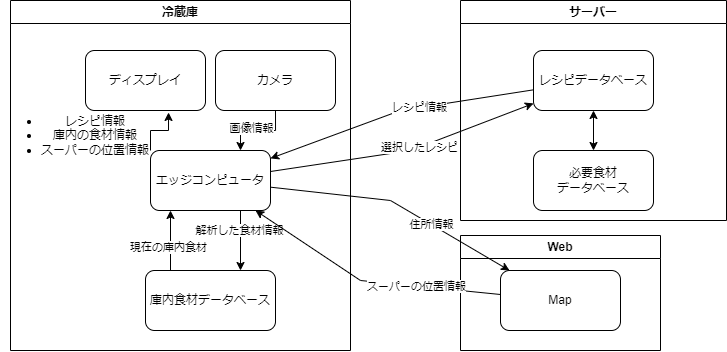

The diagram above was exported from draw.io. Its source (the exported page's mxGraphModel, read from the mxfile embedded in the PNG):
<mxGraphModel dx="890" dy="360" grid="1" gridSize="10" guides="1" tooltips="1" connect="1" arrows="1" fold="1" page="1" pageScale="1" pageWidth="827" pageHeight="1169" math="0" shadow="0">
  <root>
    <mxCell id="0" />
    <mxCell id="1" parent="0" />
    <mxCell id="Krixf0nRT2LZ13fn-qIF-26" value="Web" style="swimlane;whiteSpace=wrap;html=1;" vertex="1" parent="1">
      <mxGeometry x="470" y="385" width="200" height="115" as="geometry" />
    </mxCell>
    <mxCell id="Krixf0nRT2LZ13fn-qIF-7" value="Map" style="rounded=1;whiteSpace=wrap;html=1;" vertex="1" parent="Krixf0nRT2LZ13fn-qIF-26">
      <mxGeometry x="40" y="35" width="120" height="60" as="geometry" />
    </mxCell>
    <mxCell id="4Rlu3Jl4uCgVcVBPY5rC-9" value="冷蔵庫" style="swimlane;whiteSpace=wrap;html=1;" parent="1" vertex="1">
      <mxGeometry x="20" y="150" width="340" height="350" as="geometry" />
    </mxCell>
    <mxCell id="xRWFkzTXL-ntxL9zgmEp-1" style="edgeStyle=orthogonalEdgeStyle;rounded=0;orthogonalLoop=1;jettySize=auto;html=1;exitX=0;exitY=0;exitDx=0;exitDy=0;entryX=0.692;entryY=1.033;entryDx=0;entryDy=0;entryPerimeter=0;" parent="4Rlu3Jl4uCgVcVBPY5rC-9" source="4Rlu3Jl4uCgVcVBPY5rC-4" target="4Rlu3Jl4uCgVcVBPY5rC-2" edge="1">
      <mxGeometry relative="1" as="geometry" />
    </mxCell>
    <mxCell id="4Rlu3Jl4uCgVcVBPY5rC-4" value="エッジコンピュータ" style="rounded=1;whiteSpace=wrap;html=1;" parent="4Rlu3Jl4uCgVcVBPY5rC-9" vertex="1">
      <mxGeometry x="140" y="150" width="120" height="60" as="geometry" />
    </mxCell>
    <mxCell id="4Rlu3Jl4uCgVcVBPY5rC-2" value="ディスプレイ&lt;span style=&quot;color: rgba(0, 0, 0, 0); font-family: monospace; font-size: 0px; text-align: start; text-wrap: nowrap;&quot;&gt;%3CmxGraphModel%3E%3Croot%3E%3CmxCell%20id%3D%220%22%2F%3E%3CmxCell%20id%3D%221%22%20parent%3D%220%22%2F%3E%3CmxCell%20id%3D%222%22%20value%3D%22%E5%86%B7%E8%94%B5%E5%BA%AB%22%20style%3D%22rounded%3D1%3BwhiteSpace%3Dwrap%3Bhtml%3D1%3B%22%20vertex%3D%221%22%20parent%3D%221%22%3E%3CmxGeometry%20x%3D%22130%22%20y%3D%2290%22%20width%3D%22120%22%20height%3D%2260%22%20as%3D%22geometry%22%2F%3E%3C%2FmxCell%3E%3C%2Froot%3E%3C%2FmxGraphModel%3E&lt;br&gt;&lt;/span&gt;" style="rounded=1;whiteSpace=wrap;html=1;" parent="4Rlu3Jl4uCgVcVBPY5rC-9" vertex="1">
      <mxGeometry x="75" y="50" width="120" height="60" as="geometry" />
    </mxCell>
    <mxCell id="4Rlu3Jl4uCgVcVBPY5rC-28" style="edgeStyle=orthogonalEdgeStyle;rounded=0;orthogonalLoop=1;jettySize=auto;html=1;exitX=0.5;exitY=1;exitDx=0;exitDy=0;entryX=0.75;entryY=0;entryDx=0;entryDy=0;" parent="4Rlu3Jl4uCgVcVBPY5rC-9" source="4Rlu3Jl4uCgVcVBPY5rC-3" target="4Rlu3Jl4uCgVcVBPY5rC-4" edge="1">
      <mxGeometry relative="1" as="geometry" />
    </mxCell>
    <mxCell id="Krixf0nRT2LZ13fn-qIF-18" value="画像情報" style="edgeLabel;html=1;align=center;verticalAlign=middle;resizable=0;points=[];" connectable="0" vertex="1" parent="4Rlu3Jl4uCgVcVBPY5rC-28">
      <mxGeometry x="0.1898" y="-2" relative="1" as="geometry">
        <mxPoint as="offset" />
      </mxGeometry>
    </mxCell>
    <mxCell id="4Rlu3Jl4uCgVcVBPY5rC-3" value="カメラ" style="rounded=1;whiteSpace=wrap;html=1;" parent="4Rlu3Jl4uCgVcVBPY5rC-9" vertex="1">
      <mxGeometry x="205" y="50" width="120" height="60" as="geometry" />
    </mxCell>
    <mxCell id="whJaB5-5vDP7bJtfIs1R-2" value="庫内食材データベース" style="rounded=1;whiteSpace=wrap;html=1;" vertex="1" parent="4Rlu3Jl4uCgVcVBPY5rC-9">
      <mxGeometry x="135" y="270" width="130" height="60" as="geometry" />
    </mxCell>
    <mxCell id="Krixf0nRT2LZ13fn-qIF-1" value="" style="endArrow=classic;html=1;rounded=0;" edge="1" parent="4Rlu3Jl4uCgVcVBPY5rC-9">
      <mxGeometry width="50" height="50" relative="1" as="geometry">
        <mxPoint x="230" y="210" as="sourcePoint" />
        <mxPoint x="230" y="270" as="targetPoint" />
      </mxGeometry>
    </mxCell>
    <mxCell id="Krixf0nRT2LZ13fn-qIF-16" value="解析した食材情報" style="edgeLabel;html=1;align=center;verticalAlign=middle;resizable=0;points=[];" connectable="0" vertex="1" parent="Krixf0nRT2LZ13fn-qIF-1">
      <mxGeometry x="0.0905" y="-1" relative="1" as="geometry">
        <mxPoint y="-13" as="offset" />
      </mxGeometry>
    </mxCell>
    <mxCell id="Krixf0nRT2LZ13fn-qIF-2" value="" style="endArrow=classic;html=1;rounded=0;" edge="1" parent="4Rlu3Jl4uCgVcVBPY5rC-9">
      <mxGeometry width="50" height="50" relative="1" as="geometry">
        <mxPoint x="160" y="270" as="sourcePoint" />
        <mxPoint x="160" y="210" as="targetPoint" />
      </mxGeometry>
    </mxCell>
    <mxCell id="Krixf0nRT2LZ13fn-qIF-17" value="現在の庫内食材" style="edgeLabel;html=1;align=center;verticalAlign=middle;resizable=0;points=[];" connectable="0" vertex="1" parent="Krixf0nRT2LZ13fn-qIF-2">
      <mxGeometry x="-0.2238" y="2" relative="1" as="geometry">
        <mxPoint as="offset" />
      </mxGeometry>
    </mxCell>
    <mxCell id="Krixf0nRT2LZ13fn-qIF-21" value="&lt;ul&gt;&lt;li&gt;レシピ情報&lt;/li&gt;&lt;li&gt;庫内の食材情報&lt;/li&gt;&lt;li&gt;スーパーの位置情報&lt;/li&gt;&lt;/ul&gt;" style="text;html=1;align=center;verticalAlign=middle;whiteSpace=wrap;rounded=0;" vertex="1" parent="4Rlu3Jl4uCgVcVBPY5rC-9">
      <mxGeometry x="-10" y="120" width="150" height="30" as="geometry" />
    </mxCell>
    <mxCell id="4Rlu3Jl4uCgVcVBPY5rC-11" value="サーバー" style="swimlane;whiteSpace=wrap;html=1;" parent="1" vertex="1">
      <mxGeometry x="470" y="150" width="266" height="220" as="geometry" />
    </mxCell>
    <mxCell id="4Rlu3Jl4uCgVcVBPY5rC-14" value="レシピデータベース" style="rounded=1;whiteSpace=wrap;html=1;" parent="4Rlu3Jl4uCgVcVBPY5rC-11" vertex="1">
      <mxGeometry x="73" y="50" width="120" height="60" as="geometry" />
    </mxCell>
    <mxCell id="Krixf0nRT2LZ13fn-qIF-3" value="必要食材&lt;div&gt;データベース&lt;/div&gt;" style="rounded=1;whiteSpace=wrap;html=1;" vertex="1" parent="4Rlu3Jl4uCgVcVBPY5rC-11">
      <mxGeometry x="73" y="150" width="120" height="60" as="geometry" />
    </mxCell>
    <mxCell id="Krixf0nRT2LZ13fn-qIF-5" value="" style="endArrow=classic;startArrow=classic;html=1;rounded=0;" edge="1" parent="4Rlu3Jl4uCgVcVBPY5rC-11" source="Krixf0nRT2LZ13fn-qIF-3" target="4Rlu3Jl4uCgVcVBPY5rC-14">
      <mxGeometry width="50" height="50" relative="1" as="geometry">
        <mxPoint x="30" y="180" as="sourcePoint" />
        <mxPoint x="80" y="130" as="targetPoint" />
      </mxGeometry>
    </mxCell>
    <mxCell id="Krixf0nRT2LZ13fn-qIF-4" value="" style="endArrow=classic;html=1;rounded=0;" edge="1" parent="1" source="4Rlu3Jl4uCgVcVBPY5rC-4" target="4Rlu3Jl4uCgVcVBPY5rC-14">
      <mxGeometry width="50" height="50" relative="1" as="geometry">
        <mxPoint x="390" y="340" as="sourcePoint" />
        <mxPoint x="440" y="290" as="targetPoint" />
        <Array as="points">
          <mxPoint x="420" y="300" />
        </Array>
      </mxGeometry>
    </mxCell>
    <mxCell id="Krixf0nRT2LZ13fn-qIF-14" value="選択したレシピ" style="edgeLabel;html=1;align=center;verticalAlign=middle;resizable=0;points=[];" connectable="0" vertex="1" parent="Krixf0nRT2LZ13fn-qIF-4">
      <mxGeometry x="0.1023" relative="1" as="geometry">
        <mxPoint as="offset" />
      </mxGeometry>
    </mxCell>
    <mxCell id="Krixf0nRT2LZ13fn-qIF-8" value="" style="endArrow=classic;html=1;rounded=0;" edge="1" parent="1" source="Krixf0nRT2LZ13fn-qIF-7" target="4Rlu3Jl4uCgVcVBPY5rC-4">
      <mxGeometry width="50" height="50" relative="1" as="geometry">
        <mxPoint x="480" y="500" as="sourcePoint" />
        <mxPoint x="530" y="450" as="targetPoint" />
        <Array as="points">
          <mxPoint x="370" y="430" />
        </Array>
      </mxGeometry>
    </mxCell>
    <mxCell id="Krixf0nRT2LZ13fn-qIF-12" value="スーパーの位置情報" style="edgeLabel;html=1;align=center;verticalAlign=middle;resizable=0;points=[];" connectable="0" vertex="1" parent="Krixf0nRT2LZ13fn-qIF-8">
      <mxGeometry x="-0.3655" relative="1" as="geometry">
        <mxPoint as="offset" />
      </mxGeometry>
    </mxCell>
    <mxCell id="Krixf0nRT2LZ13fn-qIF-9" value="" style="endArrow=classic;html=1;rounded=0;" edge="1" parent="1" source="4Rlu3Jl4uCgVcVBPY5rC-4" target="Krixf0nRT2LZ13fn-qIF-7">
      <mxGeometry width="50" height="50" relative="1" as="geometry">
        <mxPoint x="370" y="370" as="sourcePoint" />
        <mxPoint x="420" y="320" as="targetPoint" />
        <Array as="points">
          <mxPoint x="400" y="350" />
        </Array>
      </mxGeometry>
    </mxCell>
    <mxCell id="Krixf0nRT2LZ13fn-qIF-11" value="住所情報" style="edgeLabel;html=1;align=center;verticalAlign=middle;resizable=0;points=[];" connectable="0" vertex="1" parent="Krixf0nRT2LZ13fn-qIF-9">
      <mxGeometry x="0.2939" relative="1" as="geometry">
        <mxPoint as="offset" />
      </mxGeometry>
    </mxCell>
    <mxCell id="Krixf0nRT2LZ13fn-qIF-10" value="" style="endArrow=classic;html=1;rounded=0;" edge="1" parent="1" source="4Rlu3Jl4uCgVcVBPY5rC-14" target="4Rlu3Jl4uCgVcVBPY5rC-4">
      <mxGeometry width="50" height="50" relative="1" as="geometry">
        <mxPoint x="370" y="370" as="sourcePoint" />
        <mxPoint x="420" y="320" as="targetPoint" />
        <Array as="points">
          <mxPoint x="410" y="260" />
        </Array>
      </mxGeometry>
    </mxCell>
    <mxCell id="Krixf0nRT2LZ13fn-qIF-13" value="レシピ情報" style="edgeLabel;html=1;align=center;verticalAlign=middle;resizable=0;points=[];" connectable="0" vertex="1" parent="Krixf0nRT2LZ13fn-qIF-10">
      <mxGeometry x="-0.1515" relative="1" as="geometry">
        <mxPoint as="offset" />
      </mxGeometry>
    </mxCell>
  </root>
</mxGraphModel>